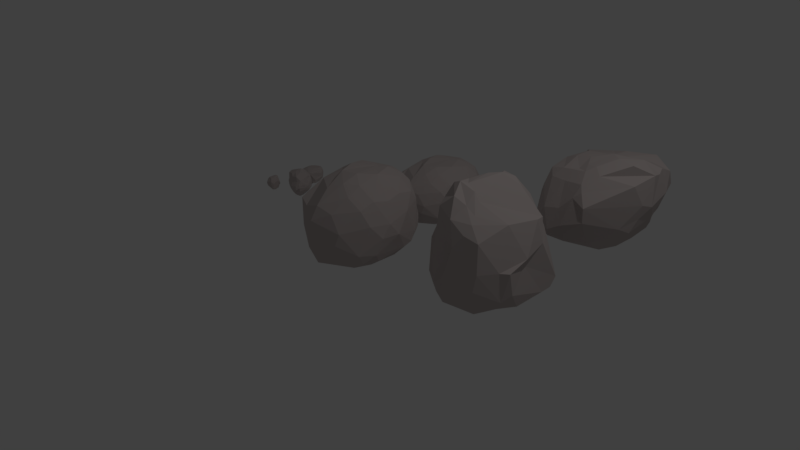 # Source: RocasRolfe.blend  (saved by Blender 2.79.0; exported with 4.5.12 LTS)
import bpy
from mathutils import Matrix  # noqa: F401  (used for matrix-valued properties, if any)

bpy.ops.wm.read_factory_settings(use_empty=True)
scene = bpy.context.scene
scene.name = 'Scene'

# ---- collections
col_collection_1 = bpy.data.collections.new('Collection 1'); scene.collection.children.link(col_collection_1)

# ---- materials (node trees are filled in below, after node groups)
mat_roca = bpy.data.materials.new('Roca')
mat_roca.alpha_threshold = 0.0
mat_roca.use_transparent_shadow = False
mat_roca.diffuse_color = (0.5381, 0.4741, 0.4599, 1.0)
mat_roca.roughness = 0.5
mat_roca.specular_intensity = 0.1054
mat_roca_002 = bpy.data.materials.new('Roca.002')
mat_roca_002.alpha_threshold = 0.0
mat_roca_002.use_transparent_shadow = False
mat_roca_002.diffuse_color = (0.5381, 0.4741, 0.4599, 1.0)
mat_roca_002.roughness = 0.5
mat_roca_002.specular_intensity = 0.1054
mat_roca_001 = bpy.data.materials.new('Roca.001')
mat_roca_001.alpha_threshold = 0.0
mat_roca_001.use_transparent_shadow = False
mat_roca_001.diffuse_color = (0.5381, 0.4741, 0.4599, 1.0)
mat_roca_001.roughness = 0.5
mat_roca_001.specular_intensity = 0.1054

# ---- material node trees

# ---- world
world_world = bpy.data.worlds.new('World'); scene.world = world_world
world_world.color = (0.05088, 0.05088, 0.05088)
world_world.use_sun_shadow = False
world_world.sun_shadow_jitter_overblur = 0.0
world_world.cycles.sampling_method = 'MANUAL'

# ---- cameras
cam_camera = bpy.data.cameras.new('Camera')
cam_camera.clip_end = 100.0
cam_camera.lens = 35.0
cam_camera.sensor_width = 32.0
cam_camera.sensor_height = 18.0
cam_camera.ortho_scale = 7.314
cam_camera.dof.focus_distance = 0.0
cam_camera.dof.aperture_fstop = 128.0

# ---- lights
light_lamp = bpy.data.lights.new('Lamp', 'POINT')
light_lamp.transmission_factor = 0.0
light_lamp.cutoff_distance = 30.0
light_lamp.energy = 100.0
light_lamp.shadow_buffer_clip_start = 1.001
light_lamp.shadow_soft_size = 0.1
light_lamp.shadow_maximum_resolution = 0.006
light_lamp.use_absolute_resolution = True

# ---- meshes
me_icosphere_002 = bpy.data.meshes.new('Icosphere.002')
me_icosphere_002.from_pydata([(0.6969, -0.2839, -0.8002), (0.1309, 0.3631, -0.9023), (0.9836, -0.3584, -0.3923), (0.00416, -1.081, -0.5079), (-1.026, -0.3915, -0.4177), (-0.6958, 1.024, -0.4569), (0.8748, -0.5521, -0.2915), (-0.5125, 1.165, -0.1791), (0.8619, 0.6653, -0.2896), (0.4467, -0.7094, 0.7029), (-0.5946, 0.4292, 0.6132), (0.05523, 0.7485, 0.6981), (1.105, 0.3195, 0.7683), (0.7944, 0.4862, 0.7541), (0.4778, 0.7316, 0.7449), (0.1303, 0.1214, 0.8485), (0.04214, 0.3243, 0.7266), (-0.9154, 0.8581, 0.423), (-0.1678, -0.1372, 0.7628), (-0.5199, -0.07598, 0.6707), (-0.519, -0.4961, 0.5281), (-0.02378, -0.4194, 0.7232), (0.08709, -0.6528, 0.6786), (0.195, -0.9026, 0.5176), (0.5153, -0.2367, 0.9421), (0.8689, -0.2981, 0.9232), (1.171, -0.007402, 0.7398), (1.259, 0.313, 0.3355), (1.093, 0.7527, 0.3372), (-0.02892, 1.127, 0.3688), (-0.2273, 1.2, 0.08215), (-1.163, -0.215, -0.09669), (-0.8875, -0.3638, 0.3976), (-0.2986, -0.7369, 0.3979), (-0.1745, -1.02, -0.04706), (0.1214, -1.038, 0.2618), (0.4379, -1.136, 0.1757), (1.153, -0.2828, 0.2091), (0.3825, 1.158, 0.1874), (0.5781, 1.055, -0.2644), (0.1119, 1.219, -0.4362), (-0.868, 0.6957, -0.514), (-1.156, 0.07991, -0.5691), (-0.8762, -0.5976, 0.1023), (-0.7884, -0.9467, -0.5195), (-0.3685, -1.087, -0.5471), (0.4106, -0.8335, -0.6506), (1.233, -0.08495, 0.1494), (0.9369, 0.3272, -0.5234), (0.6655, 0.7127, -0.6886), (0.3284, 0.6645, -0.8726), (-0.2493, 0.8251, -0.7727), (-0.4733, 0.4712, -0.8712), (-0.7357, 0.243, -0.7775), (-0.6793, -0.4482, -0.7751), (-0.4149, -0.8761, -0.79), (0.7058, 0.2307, -0.804), (0.3498, -0.2099, -0.917), (-0.07607, -0.8707, -0.7802), (0.474, -0.5134, -0.8791), (0.2927, -1.017, 0.4169), (-0.4019, -1.013, -0.7123), (-0.04191, 1.026, -0.5978), (-0.2895, 1.215, -0.304), (0.4214, -1.096, -0.1446), (0.8523, -0.457, -0.4909), (-0.9768, 0.1565, -0.6577), (-0.4874, 1.036, -0.5292), (0.8863, 0.5314, -0.4905), (-0.6841, -0.6137, 0.3416), (-1.184, 0.9045, -0.02434), (0.6158, 0.9283, 0.7348), (1.166, 0.145, 0.721), (0.2642, -0.02011, 0.9075), (-0.021, -1.027, -0.6909), (0.8988, -0.2504, -0.6054), (0.4329, 0.2678, -0.926), (-0.4581, -0.1658, -0.8606), (-0.7879, -0.7779, -0.6941), (-0.1838, 0.3867, -0.9281), (-0.669, 0.7767, -0.6843), (0.4157, 0.9542, -0.6396), (1.088, -0.2648, -0.09415), (1.164, 0.06915, -0.1167), (-0.06353, -1.121, -0.3512), (-1.039, -0.4419, -0.1283), (-0.5539, -0.9758, -0.1623), (-1.079, 0.9223, -0.2098), (-1.303, 0.1908, -0.261), (0.8408, 0.8425, -0.3131), (-0.0679, 1.328, -0.2041), (1.027, -0.4322, 0.5993), (-0.8814, 0.09527, 0.4852), (-0.3542, 0.9837, 0.5263), (1.096, 0.6475, 0.6234), (0.2387, -0.5318, 0.7863), (0.8534, 0.06699, 0.9372), (-0.185, -0.4627, 0.6062), (-0.07548, 0.02121, 0.7388), (0.339, 0.3673, 0.77)], [], [(1, 76, 57), (4, 66, 78), (78, 44, 4), (5, 67, 80), (80, 41, 5), (6, 65, 2), (23, 60, 9), (9, 95, 23), (20, 69, 33), (92, 19, 10), (11, 99, 14), (12, 96, 72), (96, 73, 24), (96, 12, 13), (13, 99, 96), (15, 98, 18), (16, 98, 15), (17, 70, 10), (19, 92, 20), (20, 92, 32), (22, 95, 21), (25, 95, 9), (28, 94, 27), (29, 71, 38), (30, 90, 7), (92, 88, 31), (31, 85, 32), (86, 34, 33), (33, 69, 86), (34, 84, 35), (35, 60, 23), (37, 91, 36), (47, 72, 26), (65, 59, 0, 75), (38, 71, 28), (41, 88, 87), (41, 80, 42), (44, 86, 43), (45, 86, 44), (35, 84, 64), (64, 36, 35), (46, 64, 3), (47, 82, 83), (83, 82, 2), (50, 76, 1), (51, 67, 62), (80, 67, 51), (54, 77, 55), (55, 78, 54), (56, 76, 49), (57, 59, 58), (57, 77, 79), (57, 58, 77), (49, 89, 8, 68), (1, 57, 79), (2, 65, 75), (3, 84, 74), (4, 44, 85), (5, 41, 87), (45, 84, 34, 86), (89, 49, 81), (2, 82, 6), (45, 74, 84), (31, 42, 4, 85), (42, 66, 4), (67, 5, 7, 63), (42, 31, 88), (22, 20, 33, 23), (7, 5, 87), (7, 90, 63), (8, 83, 68), (60, 91, 9), (71, 29, 11, 14), (20, 22, 97), (10, 70, 92), (10, 19, 98), (71, 14, 13, 94), (29, 93, 11), (96, 99, 73), (12, 94, 13), (99, 11, 16, 15), (14, 99, 13), (73, 99, 15), (15, 18, 73), (16, 17, 10, 98), (11, 93, 16), (17, 16, 93), (97, 18, 19, 20), (18, 97, 21), (18, 21, 73), (18, 98, 19), (26, 25, 9, 91), (20, 32, 69), (21, 95, 24), (21, 24, 73), (21, 97, 22), (23, 95, 22), (24, 95, 25), (24, 25, 96), (72, 47, 27, 12), (26, 96, 25), (72, 96, 26), (27, 47, 83), (27, 94, 12), (8, 28, 27, 83), (30, 29, 38, 90), (28, 8, 89), (28, 71, 94), (70, 30, 7, 87), (29, 30, 93), (6, 37, 36, 64), (30, 70, 93), (17, 93, 70), (92, 70, 88), (32, 92, 31), (32, 85, 43), (32, 43, 69), (33, 34, 23), (35, 23, 34), (36, 91, 60), (37, 47, 26, 91), (37, 6, 82), (37, 82, 47), (81, 40, 39, 89), (28, 89, 38), (39, 38, 89), (38, 39, 40, 90), (63, 40, 62, 67), (40, 81, 62), (61, 45, 44, 78), (40, 63, 90), (87, 88, 70), (42, 88, 41), (42, 80, 66), (43, 86, 69), (43, 85, 44), (48, 83, 2, 75), (61, 74, 45), (36, 60, 35), (3, 64, 84), (3, 74, 46), (46, 65, 6), (46, 6, 64), (50, 51, 62, 81), (48, 68, 83), (49, 76, 50), (50, 81, 49), (1, 79, 50), (51, 50, 79), (52, 80, 51, 79), (77, 53, 52, 79), (53, 54, 78, 66), (53, 80, 52), (53, 66, 80), (54, 53, 77), (61, 55, 58, 74), (77, 58, 55), (48, 56, 49, 68), (61, 78, 55), (56, 48, 75), (76, 56, 0, 57), (0, 56, 75), (0, 59, 57), (58, 59, 74), (59, 65, 46), (46, 74, 59)])
me_icosphere_002.materials.append(mat_roca)
me_icosphere_002.use_remesh_preserve_volume = False
me_icosphere_002.use_remesh_preserve_attributes = False
me_icosphere_002.use_mirror_vertex_groups = False
me_icosphere_002.update()
me_icosphere_003 = bpy.data.meshes.new('Icosphere.003')
me_icosphere_003.from_pydata([(0.6291, -0.279, -0.7599), (0.1256, 0.3786, -0.873), (0.9178, -0.3421, -0.3856), (-0.01878, -1.068, -0.3792), (-1.005, -0.1315, -0.3546), (-0.6155, 0.8784, -0.3194), (0.8042, -0.498, -0.5083), (-0.3536, 1.096, -0.02987), (0.8781, 0.8781, -0.4999), (0.3065, -0.7366, 0.8376), (-0.5637, 0.3797, 0.9517), (-0.2091, 0.641, 1.239), (0.7491, 0.5454, 0.723), (0.2674, 0.5178, 1.154), (0.06811, 0.6086, 1.23), (-0.2033, 0.2032, 1.328), (-0.3409, 0.6115, 1.138), (-0.4644, 0.7557, 0.8275), (-0.3825, -0.07508, 1.252), (-0.6011, -0.03316, 1.019), (-0.5792, -0.4269, 0.9847), (-0.2656, -0.4164, 1.341), (-0.1364, -0.696, 1.2), (-0.02485, -0.892, 0.8733), (0.03896, -0.3927, 1.238), (0.2504, -0.6025, 0.9379), (0.6671, -0.2449, 0.8028), (0.8932, 0.4115, 0.3271), (0.6057, 0.794, 0.4299), (-0.1192, 1.017, 0.8372), (-0.1762, 1.123, 0.5032), (-1.019, -0.01928, 0.04621), (-0.8428, -0.2778, 0.4116), (-0.4184, -0.7367, 0.9485), (-0.0755, -0.8637, 0.1819), (0.09963, -0.9586, 0.439), (0.557, -0.8499, 0.04411), (0.7727, -0.5402, 0.05292), (0.08844, 1.085, 0.4776), (0.2972, 1.031, -0.03838), (0.06072, 1.073, -0.05355), (-0.8723, 0.5266, -0.2715), (-1.036, 0.2242, -0.3235), (-0.8348, -0.4899, 0.1175), (-0.7532, -0.6216, -0.4629), (-0.3481, -0.9359, -0.416), (0.4692, -0.7851, -0.754), (0.9512, -0.04676, 0.2125), (0.8828, 0.5116, -0.6674), (0.6714, 0.8582, -0.7389), (0.3139, 0.7481, -0.8041), (-0.2081, 0.8378, -0.6981), (-0.5064, 0.4306, -0.7652), (-0.7637, 0.2071, -0.6786), (-0.6624, -0.2423, -0.7621), (-0.3931, -0.6248, -0.7659), (0.6852, 0.3493, -0.7859), (0.3415, -0.2062, -0.865), (-0.07992, -0.8245, -0.7559), (0.4225, -0.5686, -0.8421), (0.257, -0.8736, 0.6729), (-0.3816, -0.8126, -0.6644), (-0.02473, 1.032, -0.5159), (-0.2137, 1.13, -0.1086), (0.5108, -0.8857, -0.2794), (0.7211, -0.5066, -0.6575), (-0.9536, 0.2089, -0.5068), (-0.3686, 1.016, -0.4821), (0.8827, 0.7332, -0.6579), (-0.6096, -0.5058, 0.573), (-0.5654, 0.6185, 0.6382), (0.2279, 0.8409, 0.8866), (0.8306, 0.3089, 0.7807), (-0.1739, -0.3201, 1.306), (-0.03631, -1.014, -0.6402), (0.8614, -0.1354, -0.7033), (0.431, 0.3217, -0.8513), (-0.4531, -0.07539, -0.8524), (-0.759, -0.4562, -0.6638), (-0.1891, 0.3826, -0.8801), (-0.7352, 0.6371, -0.5842), (0.3836, 1.033, -0.6368), (0.9224, -0.4393, 0.06064), (0.8592, -0.01648, 0.03818), (-0.03208, -1.054, -0.1797), (-0.9951, -0.2609, -0.0732), (-0.5085, -0.8084, -0.01886), (-0.763, 0.6945, 0.3343), (-0.9209, 0.3252, 0.1248), (0.6926, 1.065, -0.4796), (-0.07231, 1.148, 0.3458), (0.5163, -0.7999, 0.5856), (-0.8538, 0.05948, 0.596), (-0.3183, 0.9205, 0.9118), (0.6233, 0.673, 0.615), (0.06452, -0.6104, 1.061), (0.145, -0.389, 1.082), (-0.4509, -0.3618, 1.25), (-0.4068, 0.2441, 1.186), (-0.001719, 0.3419, 1.363)], [], [(1, 76, 57), (4, 66, 78), (78, 44, 4), (5, 67, 80), (80, 41, 5), (6, 65, 2), (23, 60, 9), (9, 95, 23), (20, 69, 33), (92, 19, 10), (11, 99, 14), (12, 96, 72), (96, 73, 24), (96, 12, 13), (13, 99, 96), (15, 98, 18), (16, 98, 15), (17, 70, 10), (19, 92, 20), (20, 92, 32), (22, 95, 21), (25, 95, 9), (28, 94, 27), (29, 71, 38), (30, 90, 7), (92, 88, 31), (31, 85, 32), (86, 34, 33), (33, 69, 86), (34, 84, 35), (35, 60, 23), (37, 91, 36), (47, 72, 26), (65, 59, 0, 75), (38, 71, 28), (41, 88, 87), (41, 80, 42), (44, 86, 43), (45, 86, 44), (35, 84, 64), (64, 36, 35), (46, 64, 3), (47, 82, 83), (83, 82, 2), (50, 76, 1), (51, 67, 62), (80, 67, 51), (54, 77, 55), (55, 78, 54), (56, 76, 49), (57, 59, 58), (57, 77, 79), (57, 58, 77), (49, 89, 8, 68), (1, 57, 79), (2, 65, 75), (3, 84, 74), (4, 44, 85), (5, 41, 87), (45, 84, 34, 86), (89, 49, 81), (2, 82, 6), (45, 74, 84), (31, 42, 4, 85), (42, 66, 4), (67, 5, 7, 63), (42, 31, 88), (22, 20, 33, 23), (7, 5, 87), (7, 90, 63), (8, 83, 68), (60, 91, 9), (71, 29, 11, 14), (20, 22, 97), (10, 70, 92), (10, 19, 98), (71, 14, 13, 94), (29, 93, 11), (96, 99, 73), (12, 94, 13), (99, 11, 16, 15), (14, 99, 13), (73, 99, 15), (15, 18, 73), (16, 17, 10, 98), (11, 93, 16), (17, 16, 93), (97, 18, 19, 20), (18, 97, 21), (18, 21, 73), (18, 98, 19), (26, 25, 9, 91), (20, 32, 69), (21, 95, 24), (21, 24, 73), (21, 97, 22), (23, 95, 22), (24, 95, 25), (24, 25, 96), (72, 47, 27, 12), (26, 96, 25), (72, 96, 26), (27, 47, 83), (27, 94, 12), (8, 28, 27, 83), (30, 29, 38, 90), (28, 8, 89), (28, 71, 94), (70, 30, 7, 87), (29, 30, 93), (6, 37, 36, 64), (30, 70, 93), (17, 93, 70), (92, 70, 88), (32, 92, 31), (32, 85, 43), (32, 43, 69), (33, 34, 23), (35, 23, 34), (36, 91, 60), (37, 47, 26, 91), (37, 6, 82), (37, 82, 47), (81, 40, 39, 89), (28, 89, 38), (39, 38, 89), (38, 39, 40, 90), (63, 40, 62, 67), (40, 81, 62), (61, 45, 44, 78), (40, 63, 90), (87, 88, 70), (42, 88, 41), (42, 80, 66), (43, 86, 69), (43, 85, 44), (48, 83, 2, 75), (61, 74, 45), (36, 60, 35), (3, 64, 84), (3, 74, 46), (46, 65, 6), (46, 6, 64), (50, 51, 62, 81), (48, 68, 83), (49, 76, 50), (50, 81, 49), (1, 79, 50), (51, 50, 79), (52, 80, 51, 79), (77, 53, 52, 79), (53, 54, 78, 66), (53, 80, 52), (53, 66, 80), (54, 53, 77), (61, 55, 58, 74), (77, 58, 55), (48, 56, 49, 68), (61, 78, 55), (56, 48, 75), (76, 56, 0, 57), (0, 56, 75), (0, 59, 57), (58, 59, 74), (59, 65, 46), (46, 74, 59)])
me_icosphere_003.materials.append(mat_roca)
me_icosphere_003.use_remesh_preserve_volume = False
me_icosphere_003.use_remesh_preserve_attributes = False
me_icosphere_003.use_mirror_vertex_groups = False
me_icosphere_003.update()
me_icosphere = bpy.data.meshes.new('Icosphere')
me_icosphere.from_pydata([(0.6592, -0.2906, -0.7269), (0.1257, 0.3767, -0.8709), (0.9016, -0.3766, -0.412), (0.007859, -1.06, -0.4987), (-0.9799, -0.1856, -0.3628), (-0.5294, 1.062, -0.3549), (0.7406, -0.6616, -0.401), (-0.3593, 1.182, -0.1632), (0.8277, 0.6736, -0.287), (0.4055, -0.592, 0.6344), (-0.6147, 0.5172, 0.5716), (0.006886, 0.8456, 0.7248), (0.7485, 0.3398, 0.5614), (0.4694, 0.6032, 0.7288), (0.3246, 0.8132, 0.6969), (-0.1585, 0.5692, 0.8119), (-0.2877, 0.6709, 0.7577), (-0.5172, 0.8565, 0.4773), (-0.3472, 0.1404, 0.8798), (-0.622, 0.1438, 0.7123), (-0.6256, -0.3214, 0.6307), (-0.1642, -0.2492, 0.8962), (-0.08252, -0.6718, 0.6972), (-0.02238, -0.9665, 0.4634), (0.1711, -0.1786, 0.9195), (0.3967, -0.3169, 0.7918), (0.7295, -0.2711, 0.5691), (0.8955, 0.3968, 0.2327), (0.6868, 0.8295, 0.2865), (-0.0007755, 1.098, 0.4769), (-0.1698, 1.191, 0.2528), (-1.017, -0.06403, 0.01884), (-0.9003, -0.4875, 0.3128), (-0.4705, -0.8643, 0.2842), (-0.2995, -1.045, -0.05729), (-0.05779, -1.097, 0.1902), (0.5002, -0.9096, 0.04203), (0.8505, -0.4676, 0.1669), (0.216, 1.206, 0.2084), (0.4183, 1.156, -0.2523), (0.2569, 1.285, -0.3985), (-0.84, 0.6002, -0.2991), (-1.005, 0.1748, -0.3362), (-0.8646, -0.5358, 0.09245), (-0.7533, -0.6221, -0.4659), (-0.3484, -0.9494, -0.5039), (0.4012, -0.8457, -0.6081), (0.9813, -0.1034, 0.1563), (0.8934, 0.3277, -0.4851), (0.6544, 0.7349, -0.6017), (0.3106, 0.7154, -0.7588), (-0.2091, 0.8389, -0.7007), (-0.5071, 0.4309, -0.7663), (-0.764, 0.2069, -0.6799), (-0.6624, -0.2423, -0.7621), (-0.3932, -0.6255, -0.7696), (0.7018, 0.2527, -0.6978), (0.3531, -0.1981, -0.8602), (-0.07093, -0.8189, -0.7728), (0.4555, -0.5334, -0.7891), (0.2876, -0.9024, 0.365), (-0.3819, -0.8159, -0.6847), (0.01994, 1.075, -0.5754), (-0.1731, 1.226, -0.2954), (0.4283, -0.9534, -0.1983), (0.7389, -0.5455, -0.5924), (-0.9387, 0.1855, -0.5122), (-0.369, 1.031, -0.502), (0.8666, 0.5351, -0.4467), (-0.71, -0.7787, 0.3471), (-0.6578, 0.8589, 0.3329), (0.4273, 0.9039, 0.5602), (0.8073, 0.002161, 0.5209), (-0.01987, 0.507, 0.8266), (-0.01804, -1.005, -0.6848), (0.8295, -0.2588, -0.5925), (0.4338, 0.3026, -0.8332), (-0.4531, -0.07539, -0.8524), (-0.759, -0.4562, -0.6639), (-0.1892, 0.3826, -0.8803), (-0.6787, 0.7133, -0.5721), (0.405, 1.002, -0.5923), (0.9791, -0.2825, -0.08064), (1.02, 0.07693, -0.0877), (-0.05837, -1.094, -0.3366), (-1.001, -0.4038, -0.1078), (-0.5695, -0.8787, -0.1326), (-0.7367, 0.8118, 0.1414), (-0.9581, 0.3445, 0.05407), (0.6515, 0.9191, -0.3247), (0.00825, 1.305, 0.02224), (0.6826, -0.5472, 0.4489), (-0.8006, 0.3791, 0.4753), (-0.2646, 0.9806, 0.4877), (0.7074, 0.6719, 0.4793), (0.1557, -0.4938, 0.8043), (0.3916, 0.1299, 0.885), (-0.4334, -0.01922, 0.7636), (-0.4183, 0.455, 0.83), (0.1538, 0.6017, 0.8332)], [], [(1, 76, 57), (4, 66, 78), (78, 44, 4), (5, 67, 80), (80, 41, 5), (6, 65, 2), (23, 60, 9), (9, 95, 23), (20, 69, 33), (92, 19, 10), (11, 99, 14), (12, 96, 72), (96, 73, 24), (96, 12, 13), (13, 99, 96), (15, 98, 18), (16, 98, 15), (17, 70, 10), (19, 92, 20), (20, 92, 32), (22, 95, 21), (25, 95, 9), (28, 94, 27), (29, 71, 38), (30, 90, 7), (92, 88, 31), (31, 85, 32), (86, 34, 33), (33, 69, 86), (34, 84, 35), (35, 60, 23), (37, 91, 36), (47, 72, 26), (65, 59, 0, 75), (38, 71, 28), (41, 88, 87), (41, 80, 42), (44, 86, 43), (45, 86, 44), (35, 84, 64), (64, 36, 35), (46, 64, 3), (47, 82, 83), (83, 82, 2), (50, 76, 1), (51, 67, 62), (80, 67, 51), (54, 77, 55), (55, 78, 54), (56, 76, 49), (57, 59, 58), (57, 77, 79), (57, 58, 77), (49, 89, 8, 68), (1, 57, 79), (2, 65, 75), (3, 84, 74), (4, 44, 85), (5, 41, 87), (45, 84, 34, 86), (89, 49, 81), (2, 82, 6), (45, 74, 84), (31, 42, 4, 85), (42, 66, 4), (67, 5, 7, 63), (42, 31, 88), (22, 20, 33, 23), (7, 5, 87), (7, 90, 63), (8, 83, 68), (60, 91, 9), (71, 29, 11, 14), (20, 22, 97), (10, 70, 92), (10, 19, 98), (71, 14, 13, 94), (29, 93, 11), (96, 99, 73), (12, 94, 13), (99, 11, 16, 15), (14, 99, 13), (73, 99, 15), (15, 18, 73), (16, 17, 10, 98), (11, 93, 16), (17, 16, 93), (97, 18, 19, 20), (18, 97, 21), (18, 21, 73), (18, 98, 19), (26, 25, 9, 91), (20, 32, 69), (21, 95, 24), (21, 24, 73), (21, 97, 22), (23, 95, 22), (24, 95, 25), (24, 25, 96), (72, 47, 27, 12), (26, 96, 25), (72, 96, 26), (27, 47, 83), (27, 94, 12), (8, 28, 27, 83), (30, 29, 38, 90), (28, 8, 89), (28, 71, 94), (70, 30, 7, 87), (29, 30, 93), (6, 37, 36, 64), (30, 70, 93), (17, 93, 70), (92, 70, 88), (32, 92, 31), (32, 85, 43), (32, 43, 69), (33, 34, 23), (35, 23, 34), (36, 91, 60), (37, 47, 26, 91), (37, 6, 82), (37, 82, 47), (81, 40, 39, 89), (28, 89, 38), (39, 38, 89), (38, 39, 40, 90), (63, 40, 62, 67), (40, 81, 62), (61, 45, 44, 78), (40, 63, 90), (87, 88, 70), (42, 88, 41), (42, 80, 66), (43, 86, 69), (43, 85, 44), (48, 83, 2, 75), (61, 74, 45), (36, 60, 35), (3, 64, 84), (3, 74, 46), (46, 65, 6), (46, 6, 64), (50, 51, 62, 81), (48, 68, 83), (49, 76, 50), (50, 81, 49), (1, 79, 50), (51, 50, 79), (52, 80, 51, 79), (77, 53, 52, 79), (53, 54, 78, 66), (53, 80, 52), (53, 66, 80), (54, 53, 77), (61, 55, 58, 74), (77, 58, 55), (48, 56, 49, 68), (61, 78, 55), (56, 48, 75), (76, 56, 0, 57), (0, 56, 75), (0, 59, 57), (58, 59, 74), (59, 65, 46), (46, 74, 59)])
me_icosphere.materials.append(mat_roca)
me_icosphere.use_remesh_preserve_volume = False
me_icosphere.use_remesh_preserve_attributes = False
me_icosphere.use_mirror_vertex_groups = False
me_icosphere.update()
me_icosphere_004 = bpy.data.meshes.new('Icosphere.004')
me_icosphere_004.from_pydata([(0.6969, -0.2839, -0.8002), (0.1309, 0.3631, -0.9023), (0.9836, -0.3584, -0.3923), (0.00416, -1.081, -0.5079), (-1.026, -0.3915, -0.4177), (-0.6958, 1.024, -0.4569), (0.8748, -0.5521, -0.2915), (-0.5125, 1.165, -0.1791), (0.8619, 0.6653, -0.2896), (0.4467, -0.7094, 0.7029), (-0.5946, 0.4292, 0.6132), (0.05523, 0.7485, 0.6981), (1.105, 0.3195, 0.7683), (0.7944, 0.4862, 0.7541), (0.4778, 0.7316, 0.7449), (0.1303, 0.1214, 0.8485), (0.04214, 0.3243, 0.7266), (-0.9154, 0.8581, 0.423), (-0.1678, -0.1372, 0.7628), (-0.5199, -0.07598, 0.6707), (-0.519, -0.4961, 0.5281), (-0.02378, -0.4194, 0.7232), (0.08709, -0.6528, 0.6786), (0.195, -0.9026, 0.5176), (0.5153, -0.2367, 0.9421), (0.8689, -0.2981, 0.9232), (1.171, -0.007402, 0.7398), (1.259, 0.313, 0.3355), (1.093, 0.7527, 0.3372), (-0.02892, 1.127, 0.3688), (-0.2273, 1.2, 0.08215), (-1.163, -0.215, -0.09669), (-0.8875, -0.3638, 0.3976), (-0.2986, -0.7369, 0.3979), (-0.1745, -1.02, -0.04706), (0.1214, -1.038, 0.2618), (0.4379, -1.136, 0.1757), (1.153, -0.2828, 0.2091), (0.3825, 1.158, 0.1874), (0.5781, 1.055, -0.2644), (0.1119, 1.219, -0.4362), (-0.868, 0.6957, -0.514), (-1.156, 0.07991, -0.5691), (-0.8762, -0.5976, 0.1023), (-0.7884, -0.9467, -0.5195), (-0.3685, -1.087, -0.5471), (0.4106, -0.8335, -0.6506), (1.233, -0.08495, 0.1494), (0.9369, 0.3272, -0.5234), (0.6655, 0.7127, -0.6886), (0.3284, 0.6645, -0.8726), (-0.2493, 0.8251, -0.7727), (-0.4733, 0.4712, -0.8712), (-0.7357, 0.243, -0.7775), (-0.6793, -0.4482, -0.7751), (-0.4149, -0.8761, -0.79), (0.7058, 0.2307, -0.804), (0.3498, -0.2099, -0.917), (-0.07607, -0.8707, -0.7802), (0.474, -0.5134, -0.8791), (0.2927, -1.017, 0.4169), (-0.4019, -1.013, -0.7123), (-0.04191, 1.026, -0.5978), (-0.2895, 1.215, -0.304), (0.4214, -1.096, -0.1446), (0.8523, -0.457, -0.4909), (-0.9768, 0.1565, -0.6577), (-0.4874, 1.036, -0.5292), (0.8863, 0.5314, -0.4905), (-0.6841, -0.6137, 0.3416), (-1.184, 0.9045, -0.02434), (0.6158, 0.9283, 0.7348), (1.166, 0.145, 0.721), (0.2642, -0.02011, 0.9075), (-0.021, -1.027, -0.6909), (0.8988, -0.2504, -0.6054), (0.4329, 0.2678, -0.926), (-0.4581, -0.1658, -0.8606), (-0.7879, -0.7779, -0.6941), (-0.1838, 0.3867, -0.9281), (-0.669, 0.7767, -0.6843), (0.4157, 0.9542, -0.6396), (1.088, -0.2648, -0.09415), (1.164, 0.06915, -0.1167), (-0.06353, -1.121, -0.3512), (-1.039, -0.4419, -0.1283), (-0.5539, -0.9758, -0.1623), (-1.079, 0.9223, -0.2098), (-1.303, 0.1908, -0.261), (0.8408, 0.8425, -0.3131), (-0.0679, 1.328, -0.2041), (1.027, -0.4322, 0.5993), (-0.8814, 0.09527, 0.4852), (-0.3542, 0.9837, 0.5263), (1.096, 0.6475, 0.6234), (0.2387, -0.5318, 0.7863), (0.8534, 0.06699, 0.9372), (-0.185, -0.4627, 0.6062), (-0.07548, 0.02121, 0.7388), (0.339, 0.3673, 0.77)], [], [(1, 76, 57), (4, 66, 78), (78, 44, 4), (5, 67, 80), (80, 41, 5), (6, 65, 2), (23, 60, 9), (9, 95, 23), (20, 69, 33), (92, 19, 10), (11, 99, 14), (12, 96, 72), (96, 73, 24), (96, 12, 13), (13, 99, 96), (15, 98, 18), (16, 98, 15), (17, 70, 10), (19, 92, 20), (20, 92, 32), (22, 95, 21), (25, 95, 9), (28, 94, 27), (29, 71, 38), (30, 90, 7), (92, 88, 31), (31, 85, 32), (86, 34, 33), (33, 69, 86), (34, 84, 35), (35, 60, 23), (37, 91, 36), (47, 72, 26), (65, 59, 0, 75), (38, 71, 28), (41, 88, 87), (41, 80, 42), (44, 86, 43), (45, 86, 44), (35, 84, 64), (64, 36, 35), (46, 64, 3), (47, 82, 83), (83, 82, 2), (50, 76, 1), (51, 67, 62), (80, 67, 51), (54, 77, 55), (55, 78, 54), (56, 76, 49), (57, 59, 58), (57, 77, 79), (57, 58, 77), (49, 89, 8, 68), (1, 57, 79), (2, 65, 75), (3, 84, 74), (4, 44, 85), (5, 41, 87), (45, 84, 34, 86), (89, 49, 81), (2, 82, 6), (45, 74, 84), (31, 42, 4, 85), (42, 66, 4), (67, 5, 7, 63), (42, 31, 88), (22, 20, 33, 23), (7, 5, 87), (7, 90, 63), (8, 83, 68), (60, 91, 9), (71, 29, 11, 14), (20, 22, 97), (10, 70, 92), (10, 19, 98), (71, 14, 13, 94), (29, 93, 11), (96, 99, 73), (12, 94, 13), (99, 11, 16, 15), (14, 99, 13), (73, 99, 15), (15, 18, 73), (16, 17, 10, 98), (11, 93, 16), (17, 16, 93), (97, 18, 19, 20), (18, 97, 21), (18, 21, 73), (18, 98, 19), (26, 25, 9, 91), (20, 32, 69), (21, 95, 24), (21, 24, 73), (21, 97, 22), (23, 95, 22), (24, 95, 25), (24, 25, 96), (72, 47, 27, 12), (26, 96, 25), (72, 96, 26), (27, 47, 83), (27, 94, 12), (8, 28, 27, 83), (30, 29, 38, 90), (28, 8, 89), (28, 71, 94), (70, 30, 7, 87), (29, 30, 93), (6, 37, 36, 64), (30, 70, 93), (17, 93, 70), (92, 70, 88), (32, 92, 31), (32, 85, 43), (32, 43, 69), (33, 34, 23), (35, 23, 34), (36, 91, 60), (37, 47, 26, 91), (37, 6, 82), (37, 82, 47), (81, 40, 39, 89), (28, 89, 38), (39, 38, 89), (38, 39, 40, 90), (63, 40, 62, 67), (40, 81, 62), (61, 45, 44, 78), (40, 63, 90), (87, 88, 70), (42, 88, 41), (42, 80, 66), (43, 86, 69), (43, 85, 44), (48, 83, 2, 75), (61, 74, 45), (36, 60, 35), (3, 64, 84), (3, 74, 46), (46, 65, 6), (46, 6, 64), (50, 51, 62, 81), (48, 68, 83), (49, 76, 50), (50, 81, 49), (1, 79, 50), (51, 50, 79), (52, 80, 51, 79), (77, 53, 52, 79), (53, 54, 78, 66), (53, 80, 52), (53, 66, 80), (54, 53, 77), (61, 55, 58, 74), (77, 58, 55), (48, 56, 49, 68), (61, 78, 55), (56, 48, 75), (76, 56, 0, 57), (0, 56, 75), (0, 59, 57), (58, 59, 74), (59, 65, 46), (46, 74, 59)])
me_icosphere_004.materials.append(mat_roca_002)
me_icosphere_004.use_remesh_preserve_volume = False
me_icosphere_004.use_remesh_preserve_attributes = False
me_icosphere_004.use_mirror_vertex_groups = False
me_icosphere_004.update()
me_icosphere_006 = bpy.data.meshes.new('Icosphere.006')
me_icosphere_006.from_pydata([(0.6291, -0.279, -0.7599), (0.1256, 0.3786, -0.873), (0.9178, -0.3421, -0.3856), (-0.01878, -1.068, -0.3792), (-1.005, -0.1315, -0.3546), (-0.6155, 0.8784, -0.3194), (0.8042, -0.498, -0.5083), (-0.3536, 1.096, -0.02987), (0.8781, 0.8781, -0.4999), (0.3065, -0.7366, 0.8376), (-0.5637, 0.3797, 0.9517), (-0.2091, 0.641, 1.239), (0.7491, 0.5454, 0.723), (0.2674, 0.5178, 1.154), (0.06811, 0.6086, 1.23), (-0.2033, 0.2032, 1.328), (-0.3409, 0.6115, 1.138), (-0.4644, 0.7557, 0.8275), (-0.3825, -0.07508, 1.252), (-0.6011, -0.03316, 1.019), (-0.5792, -0.4269, 0.9847), (-0.2656, -0.4164, 1.341), (-0.1364, -0.696, 1.2), (-0.02485, -0.892, 0.8733), (0.03896, -0.3927, 1.238), (0.2504, -0.6025, 0.9379), (0.6671, -0.2449, 0.8028), (0.8932, 0.4115, 0.3271), (0.6057, 0.794, 0.4299), (-0.1192, 1.017, 0.8372), (-0.1762, 1.123, 0.5032), (-1.019, -0.01928, 0.04621), (-0.8428, -0.2778, 0.4116), (-0.4184, -0.7367, 0.9485), (-0.0755, -0.8637, 0.1819), (0.09963, -0.9586, 0.439), (0.557, -0.8499, 0.04411), (0.7727, -0.5402, 0.05292), (0.08844, 1.085, 0.4776), (0.2972, 1.031, -0.03838), (0.06072, 1.073, -0.05355), (-0.8723, 0.5266, -0.2715), (-1.036, 0.2242, -0.3235), (-0.8348, -0.4899, 0.1175), (-0.7532, -0.6216, -0.4629), (-0.3481, -0.9359, -0.416), (0.4692, -0.7851, -0.754), (0.9512, -0.04676, 0.2125), (0.8828, 0.5116, -0.6674), (0.6714, 0.8582, -0.7389), (0.3139, 0.7481, -0.8041), (-0.2081, 0.8378, -0.6981), (-0.5064, 0.4306, -0.7652), (-0.7637, 0.2071, -0.6786), (-0.6624, -0.2423, -0.7621), (-0.3931, -0.6248, -0.7659), (0.6852, 0.3493, -0.7859), (0.3415, -0.2062, -0.865), (-0.07992, -0.8245, -0.7559), (0.4225, -0.5686, -0.8421), (0.257, -0.8736, 0.6729), (-0.3816, -0.8126, -0.6644), (-0.02473, 1.032, -0.5159), (-0.2137, 1.13, -0.1086), (0.5108, -0.8857, -0.2794), (0.7211, -0.5066, -0.6575), (-0.9536, 0.2089, -0.5068), (-0.3686, 1.016, -0.4821), (0.8827, 0.7332, -0.6579), (-0.6096, -0.5058, 0.573), (-0.5654, 0.6185, 0.6382), (0.2279, 0.8409, 0.8866), (0.8306, 0.3089, 0.7807), (-0.1739, -0.3201, 1.306), (-0.03631, -1.014, -0.6402), (0.8614, -0.1354, -0.7033), (0.431, 0.3217, -0.8513), (-0.4531, -0.07539, -0.8524), (-0.759, -0.4562, -0.6638), (-0.1891, 0.3826, -0.8801), (-0.7352, 0.6371, -0.5842), (0.3836, 1.033, -0.6368), (0.9224, -0.4393, 0.06064), (0.8592, -0.01648, 0.03818), (-0.03208, -1.054, -0.1797), (-0.9951, -0.2609, -0.0732), (-0.5085, -0.8084, -0.01886), (-0.763, 0.6945, 0.3343), (-0.9209, 0.3252, 0.1248), (0.6926, 1.065, -0.4796), (-0.07231, 1.148, 0.3458), (0.5163, -0.7999, 0.5856), (-0.8538, 0.05948, 0.596), (-0.3183, 0.9205, 0.9118), (0.6233, 0.673, 0.615), (0.06452, -0.6104, 1.061), (0.145, -0.389, 1.082), (-0.4509, -0.3618, 1.25), (-0.4068, 0.2441, 1.186), (-0.001719, 0.3419, 1.363)], [], [(1, 76, 57), (4, 66, 78), (78, 44, 4), (5, 67, 80), (80, 41, 5), (6, 65, 2), (23, 60, 9), (9, 95, 23), (20, 69, 33), (92, 19, 10), (11, 99, 14), (12, 96, 72), (96, 73, 24), (96, 12, 13), (13, 99, 96), (15, 98, 18), (16, 98, 15), (17, 70, 10), (19, 92, 20), (20, 92, 32), (22, 95, 21), (25, 95, 9), (28, 94, 27), (29, 71, 38), (30, 90, 7), (92, 88, 31), (31, 85, 32), (86, 34, 33), (33, 69, 86), (34, 84, 35), (35, 60, 23), (37, 91, 36), (47, 72, 26), (65, 59, 0, 75), (38, 71, 28), (41, 88, 87), (41, 80, 42), (44, 86, 43), (45, 86, 44), (35, 84, 64), (64, 36, 35), (46, 64, 3), (47, 82, 83), (83, 82, 2), (50, 76, 1), (51, 67, 62), (80, 67, 51), (54, 77, 55), (55, 78, 54), (56, 76, 49), (57, 59, 58), (57, 77, 79), (57, 58, 77), (49, 89, 8, 68), (1, 57, 79), (2, 65, 75), (3, 84, 74), (4, 44, 85), (5, 41, 87), (45, 84, 34, 86), (89, 49, 81), (2, 82, 6), (45, 74, 84), (31, 42, 4, 85), (42, 66, 4), (67, 5, 7, 63), (42, 31, 88), (22, 20, 33, 23), (7, 5, 87), (7, 90, 63), (8, 83, 68), (60, 91, 9), (71, 29, 11, 14), (20, 22, 97), (10, 70, 92), (10, 19, 98), (71, 14, 13, 94), (29, 93, 11), (96, 99, 73), (12, 94, 13), (99, 11, 16, 15), (14, 99, 13), (73, 99, 15), (15, 18, 73), (16, 17, 10, 98), (11, 93, 16), (17, 16, 93), (97, 18, 19, 20), (18, 97, 21), (18, 21, 73), (18, 98, 19), (26, 25, 9, 91), (20, 32, 69), (21, 95, 24), (21, 24, 73), (21, 97, 22), (23, 95, 22), (24, 95, 25), (24, 25, 96), (72, 47, 27, 12), (26, 96, 25), (72, 96, 26), (27, 47, 83), (27, 94, 12), (8, 28, 27, 83), (30, 29, 38, 90), (28, 8, 89), (28, 71, 94), (70, 30, 7, 87), (29, 30, 93), (6, 37, 36, 64), (30, 70, 93), (17, 93, 70), (92, 70, 88), (32, 92, 31), (32, 85, 43), (32, 43, 69), (33, 34, 23), (35, 23, 34), (36, 91, 60), (37, 47, 26, 91), (37, 6, 82), (37, 82, 47), (81, 40, 39, 89), (28, 89, 38), (39, 38, 89), (38, 39, 40, 90), (63, 40, 62, 67), (40, 81, 62), (61, 45, 44, 78), (40, 63, 90), (87, 88, 70), (42, 88, 41), (42, 80, 66), (43, 86, 69), (43, 85, 44), (48, 83, 2, 75), (61, 74, 45), (36, 60, 35), (3, 64, 84), (3, 74, 46), (46, 65, 6), (46, 6, 64), (50, 51, 62, 81), (48, 68, 83), (49, 76, 50), (50, 81, 49), (1, 79, 50), (51, 50, 79), (52, 80, 51, 79), (77, 53, 52, 79), (53, 54, 78, 66), (53, 80, 52), (53, 66, 80), (54, 53, 77), (61, 55, 58, 74), (77, 58, 55), (48, 56, 49, 68), (61, 78, 55), (56, 48, 75), (76, 56, 0, 57), (0, 56, 75), (0, 59, 57), (58, 59, 74), (59, 65, 46), (46, 74, 59)])
me_icosphere_006.materials.append(mat_roca_002)
me_icosphere_006.use_remesh_preserve_volume = False
me_icosphere_006.use_remesh_preserve_attributes = False
me_icosphere_006.use_mirror_vertex_groups = False
me_icosphere_006.update()
me_icosphere_007 = bpy.data.meshes.new('Icosphere.007')
me_icosphere_007.from_pydata([(0.6592, -0.2906, -0.7269), (0.1257, 0.3767, -0.8709), (0.9016, -0.3766, -0.412), (0.007859, -1.06, -0.4987), (-0.9799, -0.1856, -0.3628), (-0.5294, 1.062, -0.3549), (0.7406, -0.6616, -0.401), (-0.3593, 1.182, -0.1632), (0.8277, 0.6736, -0.287), (0.4055, -0.592, 0.6344), (-0.6147, 0.5172, 0.5716), (0.006886, 0.8456, 0.7248), (0.7485, 0.3398, 0.5614), (0.4694, 0.6032, 0.7288), (0.3246, 0.8132, 0.6969), (-0.1585, 0.5692, 0.8119), (-0.2877, 0.6709, 0.7577), (-0.5172, 0.8565, 0.4773), (-0.3472, 0.1404, 0.8798), (-0.622, 0.1438, 0.7123), (-0.6256, -0.3214, 0.6307), (-0.1642, -0.2492, 0.8962), (-0.08252, -0.6718, 0.6972), (-0.02238, -0.9665, 0.4634), (0.1711, -0.1786, 0.9195), (0.3967, -0.3169, 0.7918), (0.7295, -0.2711, 0.5691), (0.8955, 0.3968, 0.2327), (0.6868, 0.8295, 0.2865), (-0.0007755, 1.098, 0.4769), (-0.1698, 1.191, 0.2528), (-1.017, -0.06403, 0.01884), (-0.9003, -0.4875, 0.3128), (-0.4705, -0.8643, 0.2842), (-0.2995, -1.045, -0.05729), (-0.05779, -1.097, 0.1902), (0.5002, -0.9096, 0.04203), (0.8505, -0.4676, 0.1669), (0.216, 1.206, 0.2084), (0.4183, 1.156, -0.2523), (0.2569, 1.285, -0.3985), (-0.84, 0.6002, -0.2991), (-1.005, 0.1748, -0.3362), (-0.8646, -0.5358, 0.09245), (-0.7533, -0.6221, -0.4659), (-0.3484, -0.9494, -0.5039), (0.4012, -0.8457, -0.6081), (0.9813, -0.1034, 0.1563), (0.8934, 0.3277, -0.4851), (0.6544, 0.7349, -0.6017), (0.3106, 0.7154, -0.7588), (-0.2091, 0.8389, -0.7007), (-0.5071, 0.4309, -0.7663), (-0.764, 0.2069, -0.6799), (-0.6624, -0.2423, -0.7621), (-0.3932, -0.6255, -0.7696), (0.7018, 0.2527, -0.6978), (0.3531, -0.1981, -0.8602), (-0.07093, -0.8189, -0.7728), (0.4555, -0.5334, -0.7891), (0.2876, -0.9024, 0.365), (-0.3819, -0.8159, -0.6847), (0.01994, 1.075, -0.5754), (-0.1731, 1.226, -0.2954), (0.4283, -0.9534, -0.1983), (0.7389, -0.5455, -0.5924), (-0.9387, 0.1855, -0.5122), (-0.369, 1.031, -0.502), (0.8666, 0.5351, -0.4467), (-0.71, -0.7787, 0.3471), (-0.6578, 0.8589, 0.3329), (0.4273, 0.9039, 0.5602), (0.8073, 0.002161, 0.5209), (-0.01987, 0.507, 0.8266), (-0.01804, -1.005, -0.6848), (0.8295, -0.2588, -0.5925), (0.4338, 0.3026, -0.8332), (-0.4531, -0.07539, -0.8524), (-0.759, -0.4562, -0.6639), (-0.1892, 0.3826, -0.8803), (-0.6787, 0.7133, -0.5721), (0.405, 1.002, -0.5923), (0.9791, -0.2825, -0.08064), (1.02, 0.07693, -0.0877), (-0.05837, -1.094, -0.3366), (-1.001, -0.4038, -0.1078), (-0.5695, -0.8787, -0.1326), (-0.7367, 0.8118, 0.1414), (-0.9581, 0.3445, 0.05407), (0.6515, 0.9191, -0.3247), (0.00825, 1.305, 0.02224), (0.6826, -0.5472, 0.4489), (-0.8006, 0.3791, 0.4753), (-0.2646, 0.9806, 0.4877), (0.7074, 0.6719, 0.4793), (0.1557, -0.4938, 0.8043), (0.3916, 0.1299, 0.885), (-0.4334, -0.01922, 0.7636), (-0.4183, 0.455, 0.83), (0.1538, 0.6017, 0.8332)], [], [(1, 76, 57), (4, 66, 78), (78, 44, 4), (5, 67, 80), (80, 41, 5), (6, 65, 2), (23, 60, 9), (9, 95, 23), (20, 69, 33), (92, 19, 10), (11, 99, 14), (12, 96, 72), (96, 73, 24), (96, 12, 13), (13, 99, 96), (15, 98, 18), (16, 98, 15), (17, 70, 10), (19, 92, 20), (20, 92, 32), (22, 95, 21), (25, 95, 9), (28, 94, 27), (29, 71, 38), (30, 90, 7), (92, 88, 31), (31, 85, 32), (86, 34, 33), (33, 69, 86), (34, 84, 35), (35, 60, 23), (37, 91, 36), (47, 72, 26), (65, 59, 0, 75), (38, 71, 28), (41, 88, 87), (41, 80, 42), (44, 86, 43), (45, 86, 44), (35, 84, 64), (64, 36, 35), (46, 64, 3), (47, 82, 83), (83, 82, 2), (50, 76, 1), (51, 67, 62), (80, 67, 51), (54, 77, 55), (55, 78, 54), (56, 76, 49), (57, 59, 58), (57, 77, 79), (57, 58, 77), (49, 89, 8, 68), (1, 57, 79), (2, 65, 75), (3, 84, 74), (4, 44, 85), (5, 41, 87), (45, 84, 34, 86), (89, 49, 81), (2, 82, 6), (45, 74, 84), (31, 42, 4, 85), (42, 66, 4), (67, 5, 7, 63), (42, 31, 88), (22, 20, 33, 23), (7, 5, 87), (7, 90, 63), (8, 83, 68), (60, 91, 9), (71, 29, 11, 14), (20, 22, 97), (10, 70, 92), (10, 19, 98), (71, 14, 13, 94), (29, 93, 11), (96, 99, 73), (12, 94, 13), (99, 11, 16, 15), (14, 99, 13), (73, 99, 15), (15, 18, 73), (16, 17, 10, 98), (11, 93, 16), (17, 16, 93), (97, 18, 19, 20), (18, 97, 21), (18, 21, 73), (18, 98, 19), (26, 25, 9, 91), (20, 32, 69), (21, 95, 24), (21, 24, 73), (21, 97, 22), (23, 95, 22), (24, 95, 25), (24, 25, 96), (72, 47, 27, 12), (26, 96, 25), (72, 96, 26), (27, 47, 83), (27, 94, 12), (8, 28, 27, 83), (30, 29, 38, 90), (28, 8, 89), (28, 71, 94), (70, 30, 7, 87), (29, 30, 93), (6, 37, 36, 64), (30, 70, 93), (17, 93, 70), (92, 70, 88), (32, 92, 31), (32, 85, 43), (32, 43, 69), (33, 34, 23), (35, 23, 34), (36, 91, 60), (37, 47, 26, 91), (37, 6, 82), (37, 82, 47), (81, 40, 39, 89), (28, 89, 38), (39, 38, 89), (38, 39, 40, 90), (63, 40, 62, 67), (40, 81, 62), (61, 45, 44, 78), (40, 63, 90), (87, 88, 70), (42, 88, 41), (42, 80, 66), (43, 86, 69), (43, 85, 44), (48, 83, 2, 75), (61, 74, 45), (36, 60, 35), (3, 64, 84), (3, 74, 46), (46, 65, 6), (46, 6, 64), (50, 51, 62, 81), (48, 68, 83), (49, 76, 50), (50, 81, 49), (1, 79, 50), (51, 50, 79), (52, 80, 51, 79), (77, 53, 52, 79), (53, 54, 78, 66), (53, 80, 52), (53, 66, 80), (54, 53, 77), (61, 55, 58, 74), (77, 58, 55), (48, 56, 49, 68), (61, 78, 55), (56, 48, 75), (76, 56, 0, 57), (0, 56, 75), (0, 59, 57), (58, 59, 74), (59, 65, 46), (46, 74, 59)])
me_icosphere_007.materials.append(mat_roca_001)
me_icosphere_007.use_remesh_preserve_volume = False
me_icosphere_007.use_remesh_preserve_attributes = False
me_icosphere_007.use_mirror_vertex_groups = False
me_icosphere_007.update()
me_icosphere_008 = bpy.data.meshes.new('Icosphere.008')
me_icosphere_008.from_pydata([(0.6291, -0.279, -0.7599), (0.1256, 0.3786, -0.873), (0.9178, -0.3421, -0.3856), (-0.01878, -1.068, -0.3792), (-1.005, -0.1315, -0.3546), (-0.6155, 0.8784, -0.3194), (0.8042, -0.498, -0.5083), (-0.3536, 1.096, -0.02987), (0.8781, 0.8781, -0.4999), (0.3065, -0.7366, 0.8376), (-0.5637, 0.3797, 0.9517), (-0.2091, 0.641, 1.239), (0.7491, 0.5454, 0.723), (0.2674, 0.5178, 1.154), (0.06811, 0.6086, 1.23), (-0.2033, 0.2032, 1.328), (-0.3409, 0.6115, 1.138), (-0.4644, 0.7557, 0.8275), (-0.3825, -0.07508, 1.252), (-0.6011, -0.03316, 1.019), (-0.5792, -0.4269, 0.9847), (-0.2656, -0.4164, 1.341), (-0.1364, -0.696, 1.2), (-0.02485, -0.892, 0.8733), (0.03896, -0.3927, 1.238), (0.2504, -0.6025, 0.9379), (0.6671, -0.2449, 0.8028), (0.8932, 0.4115, 0.3271), (0.6057, 0.794, 0.4299), (-0.1192, 1.017, 0.8372), (-0.1762, 1.123, 0.5032), (-1.019, -0.01928, 0.04621), (-0.8428, -0.2778, 0.4116), (-0.4184, -0.7367, 0.9485), (-0.0755, -0.8637, 0.1819), (0.09963, -0.9586, 0.439), (0.557, -0.8499, 0.04411), (0.7727, -0.5402, 0.05292), (0.08844, 1.085, 0.4776), (0.2972, 1.031, -0.03838), (0.06072, 1.073, -0.05355), (-0.8723, 0.5266, -0.2715), (-1.036, 0.2242, -0.3235), (-0.8348, -0.4899, 0.1175), (-0.7532, -0.6216, -0.4629), (-0.3481, -0.9359, -0.416), (0.4692, -0.7851, -0.754), (0.9512, -0.04676, 0.2125), (0.8828, 0.5116, -0.6674), (0.6714, 0.8582, -0.7389), (0.3139, 0.7481, -0.8041), (-0.2081, 0.8378, -0.6981), (-0.5064, 0.4306, -0.7652), (-0.7637, 0.2071, -0.6786), (-0.6624, -0.2423, -0.7621), (-0.3931, -0.6248, -0.7659), (0.6852, 0.3493, -0.7859), (0.3415, -0.2062, -0.865), (-0.07992, -0.8245, -0.7559), (0.4225, -0.5686, -0.8421), (0.257, -0.8736, 0.6729), (-0.3816, -0.8126, -0.6644), (-0.02473, 1.032, -0.5159), (-0.2137, 1.13, -0.1086), (0.5108, -0.8857, -0.2794), (0.7211, -0.5066, -0.6575), (-0.9536, 0.2089, -0.5068), (-0.3686, 1.016, -0.4821), (0.8827, 0.7332, -0.6579), (-0.6096, -0.5058, 0.573), (-0.5654, 0.6185, 0.6382), (0.2279, 0.8409, 0.8866), (0.8306, 0.3089, 0.7807), (-0.1739, -0.3201, 1.306), (-0.03631, -1.014, -0.6402), (0.8614, -0.1354, -0.7033), (0.431, 0.3217, -0.8513), (-0.4531, -0.07539, -0.8524), (-0.759, -0.4562, -0.6638), (-0.1891, 0.3826, -0.8801), (-0.7352, 0.6371, -0.5842), (0.3836, 1.033, -0.6368), (0.9224, -0.4393, 0.06064), (0.8592, -0.01648, 0.03818), (-0.03208, -1.054, -0.1797), (-0.9951, -0.2609, -0.0732), (-0.5085, -0.8084, -0.01886), (-0.763, 0.6945, 0.3343), (-0.9209, 0.3252, 0.1248), (0.6926, 1.065, -0.4796), (-0.07231, 1.148, 0.3458), (0.5163, -0.7999, 0.5856), (-0.8538, 0.05948, 0.596), (-0.3183, 0.9205, 0.9118), (0.6233, 0.673, 0.615), (0.06452, -0.6104, 1.061), (0.145, -0.389, 1.082), (-0.4509, -0.3618, 1.25), (-0.4068, 0.2441, 1.186), (-0.001719, 0.3419, 1.363)], [], [(1, 76, 57), (4, 66, 78), (78, 44, 4), (5, 67, 80), (80, 41, 5), (6, 65, 2), (23, 60, 9), (9, 95, 23), (20, 69, 33), (92, 19, 10), (11, 99, 14), (12, 96, 72), (96, 73, 24), (96, 12, 13), (13, 99, 96), (15, 98, 18), (16, 98, 15), (17, 70, 10), (19, 92, 20), (20, 92, 32), (22, 95, 21), (25, 95, 9), (28, 94, 27), (29, 71, 38), (30, 90, 7), (92, 88, 31), (31, 85, 32), (86, 34, 33), (33, 69, 86), (34, 84, 35), (35, 60, 23), (37, 91, 36), (47, 72, 26), (65, 59, 0, 75), (38, 71, 28), (41, 88, 87), (41, 80, 42), (44, 86, 43), (45, 86, 44), (35, 84, 64), (64, 36, 35), (46, 64, 3), (47, 82, 83), (83, 82, 2), (50, 76, 1), (51, 67, 62), (80, 67, 51), (54, 77, 55), (55, 78, 54), (56, 76, 49), (57, 59, 58), (57, 77, 79), (57, 58, 77), (49, 89, 8, 68), (1, 57, 79), (2, 65, 75), (3, 84, 74), (4, 44, 85), (5, 41, 87), (45, 84, 34, 86), (89, 49, 81), (2, 82, 6), (45, 74, 84), (31, 42, 4, 85), (42, 66, 4), (67, 5, 7, 63), (42, 31, 88), (22, 20, 33, 23), (7, 5, 87), (7, 90, 63), (8, 83, 68), (60, 91, 9), (71, 29, 11, 14), (20, 22, 97), (10, 70, 92), (10, 19, 98), (71, 14, 13, 94), (29, 93, 11), (96, 99, 73), (12, 94, 13), (99, 11, 16, 15), (14, 99, 13), (73, 99, 15), (15, 18, 73), (16, 17, 10, 98), (11, 93, 16), (17, 16, 93), (97, 18, 19, 20), (18, 97, 21), (18, 21, 73), (18, 98, 19), (26, 25, 9, 91), (20, 32, 69), (21, 95, 24), (21, 24, 73), (21, 97, 22), (23, 95, 22), (24, 95, 25), (24, 25, 96), (72, 47, 27, 12), (26, 96, 25), (72, 96, 26), (27, 47, 83), (27, 94, 12), (8, 28, 27, 83), (30, 29, 38, 90), (28, 8, 89), (28, 71, 94), (70, 30, 7, 87), (29, 30, 93), (6, 37, 36, 64), (30, 70, 93), (17, 93, 70), (92, 70, 88), (32, 92, 31), (32, 85, 43), (32, 43, 69), (33, 34, 23), (35, 23, 34), (36, 91, 60), (37, 47, 26, 91), (37, 6, 82), (37, 82, 47), (81, 40, 39, 89), (28, 89, 38), (39, 38, 89), (38, 39, 40, 90), (63, 40, 62, 67), (40, 81, 62), (61, 45, 44, 78), (40, 63, 90), (87, 88, 70), (42, 88, 41), (42, 80, 66), (43, 86, 69), (43, 85, 44), (48, 83, 2, 75), (61, 74, 45), (36, 60, 35), (3, 64, 84), (3, 74, 46), (46, 65, 6), (46, 6, 64), (50, 51, 62, 81), (48, 68, 83), (49, 76, 50), (50, 81, 49), (1, 79, 50), (51, 50, 79), (52, 80, 51, 79), (77, 53, 52, 79), (53, 54, 78, 66), (53, 80, 52), (53, 66, 80), (54, 53, 77), (61, 55, 58, 74), (77, 58, 55), (48, 56, 49, 68), (61, 78, 55), (56, 48, 75), (76, 56, 0, 57), (0, 56, 75), (0, 59, 57), (58, 59, 74), (59, 65, 46), (46, 74, 59)])
me_icosphere_008.materials.append(mat_roca_002)
me_icosphere_008.use_remesh_preserve_volume = False
me_icosphere_008.use_remesh_preserve_attributes = False
me_icosphere_008.use_mirror_vertex_groups = False
me_icosphere_008.update()

# ---- objects
ob_lamp = bpy.data.objects.new('Lamp', light_lamp)
ob_camera = bpy.data.objects.new('Camera', cam_camera)
ob_icosphere_001 = bpy.data.objects.new('Icosphere.001', me_icosphere_002)
ob_icosphere_002 = bpy.data.objects.new('Icosphere.002', me_icosphere_003)
ob_icosphere = bpy.data.objects.new('Icosphere', me_icosphere)
ob_icosphere_003 = bpy.data.objects.new('Icosphere.003', me_icosphere_004)
ob_icosphere_004 = bpy.data.objects.new('Icosphere.004', me_icosphere_006)
ob_icosphere_005 = bpy.data.objects.new('Icosphere.005', me_icosphere_007)
ob_icosphere_006 = bpy.data.objects.new('Icosphere.006', me_icosphere_008)

# ---- transforms, parenting, visibility, modifiers, constraints
ob_lamp.location = (4.076, 1.005, 5.904)
ob_lamp.rotation_euler = (0.6503, 0.05522, 1.866)
ob_lamp.lock_rotations_4d = False
ob_lamp.empty_display_type = 'ARROWS'
ob_lamp.color = (0.0, 0.0, 0.0, 0.0)
ob_lamp.lineart.crease_threshold = 0.0
ob_camera.location = (7.481, -6.508, 5.344)
ob_camera.rotation_euler = (1.109, 0.0, 0.8149)
ob_camera.lock_rotations_4d = False
ob_camera.empty_display_type = 'ARROWS'
ob_camera.color = (0.0, 0.0, 0.0, 0.0)
ob_camera.display_type = 'WIRE'
ob_camera.lineart.crease_threshold = 0.0
ob_icosphere_001.location = (1.744, 2.423, 0.6764)
ob_icosphere_001.scale = (0.6593, 0.6593, 0.6593)
ob_icosphere_001.lineart.crease_threshold = 0.0
ob_icosphere_002.location = (1.744, 0.243, 0.6447)
ob_icosphere_002.scale = (0.6593, 0.6593, 0.6593)
ob_icosphere_002.lineart.crease_threshold = 0.0
ob_icosphere.location = (0.0, -0.154, 0.6293)
ob_icosphere.scale = (0.6593, 0.6593, 0.6593)
ob_icosphere.lineart.crease_threshold = 0.0
ob_icosphere_003.location = (-2.106, 0.4962, 0.1769)
ob_icosphere_003.rotation_euler = (1.49, -2.213e-16, -2.04e-16)
ob_icosphere_003.scale = (0.1582, 0.1582, 0.1813)
ob_icosphere_003.lineart.crease_threshold = 0.0
ob_icosphere_004.location = (-2.256, 0.8632, 0.1633)
ob_icosphere_004.rotation_euler = (-3.139, 4.828e-19, -4.441e-16)
ob_icosphere_004.scale = (0.1582, 0.1582, 0.119)
ob_icosphere_004.lineart.crease_threshold = 0.0
ob_icosphere_005.location = (-0.2911, 1.516, 0.3532)
ob_icosphere_005.rotation_euler = (0.04848, -0.0, 0.0)
ob_icosphere_005.scale = (0.5775, 0.5775, 0.4331)
ob_icosphere_005.lineart.crease_threshold = 0.0
ob_icosphere_006.location = (-2.527, 0.3379, 0.09077)
ob_icosphere_006.rotation_euler = (-4.517, -0.2289, 0.9782)
ob_icosphere_006.scale = (0.09367, 0.09367, 0.07046)
ob_icosphere_006.lineart.crease_threshold = 0.0

# ---- collection membership
col_collection_1.objects.link(ob_lamp)
col_collection_1.objects.link(ob_camera)
col_collection_1.objects.link(ob_icosphere_001)
col_collection_1.objects.link(ob_icosphere_002)
col_collection_1.objects.link(ob_icosphere)
col_collection_1.objects.link(ob_icosphere_003)
col_collection_1.objects.link(ob_icosphere_004)
col_collection_1.objects.link(ob_icosphere_005)
col_collection_1.objects.link(ob_icosphere_006)

# ---- scene / render settings (as saved in the file)
scene.camera = ob_camera
scene.frame_start = 1; scene.frame_end = 250; scene.frame_set(1)
scene.render.engine = 'BLENDER_EEVEE_NEXT'
scene.render.resolution_percentage = 50
scene.render.dither_intensity = 0.0
scene.cycles.use_denoising = False
scene.cycles.samples = 128
scene.cycles.sampling_pattern = 'TABULATED_SOBOL'
scene.cycles.use_adaptive_sampling = False
scene.cycles.use_light_tree = False
scene.cycles.blur_glossy = 0.0
scene.cycles.sample_clamp_indirect = 0.0
scene.view_settings.view_transform = 'Standard'
bpy.context.view_layer.update()
